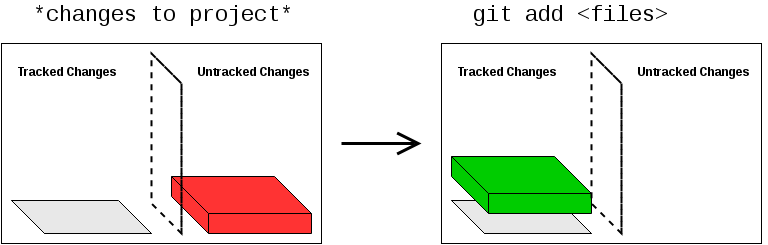

The diagram above was exported from draw.io. Its source (the exported page's mxGraphModel, read from the mxfile embedded in the PNG):
<mxGraphModel dx="1110" dy="529" grid="1" gridSize="10" guides="1" tooltips="1" connect="1" arrows="1" fold="1" page="1" pageScale="1" pageWidth="850" pageHeight="1100" background="#ffffff" math="0" shadow="0">
  <root>
    <mxCell id="0" />
    <mxCell id="1" parent="0" />
    <mxCell id="19" style="edgeStyle=orthogonalEdgeStyle;rounded=0;html=1;endArrow=open;endFill=0;jettySize=auto;orthogonalLoop=1;endSize=18;strokeWidth=3;" parent="1" edge="1">
      <mxGeometry relative="1" as="geometry">
        <mxPoint x="380" y="180" as="sourcePoint" />
        <mxPoint x="460" y="180" as="targetPoint" />
      </mxGeometry>
    </mxCell>
    <mxCell id="27" value="" style="group" parent="1" vertex="1" connectable="0">
      <mxGeometry x="480" y="80" width="325" height="200" as="geometry" />
    </mxCell>
    <mxCell id="14" value="" style="whiteSpace=wrap;html=1;fillColor=none;" parent="27" vertex="1">
      <mxGeometry width="320" height="200" as="geometry" />
    </mxCell>
    <mxCell id="15" value="" style="shape=cube;whiteSpace=wrap;html=1;size=37;fillColor=#E8E8E8;" parent="27" vertex="1">
      <mxGeometry x="10" y="157" width="140" height="33" as="geometry" />
    </mxCell>
    <mxCell id="21" value="" style="shape=cube;whiteSpace=wrap;html=1;size=37;fillColor=#00CC00;" parent="27" vertex="1">
      <mxGeometry x="10" y="113" width="140" height="57" as="geometry" />
    </mxCell>
    <mxCell id="23" value="" style="shape=cube;whiteSpace=wrap;html=1;size=37;fillColor=none;dashed=1;perimeterSpacing=1;strokeWidth=2;comic=0;" parent="27" vertex="1">
      <mxGeometry x="150" y="10" width="30" height="180" as="geometry" />
    </mxCell>
    <mxCell id="24" value="&lt;b&gt;Tracked Changes&lt;/b&gt;&lt;br&gt;" style="text;html=1;resizable=0;points=[];autosize=1;align=left;verticalAlign=top;spacingTop=-4;" parent="27" vertex="1">
      <mxGeometry x="15" y="20" width="110" height="20" as="geometry" />
    </mxCell>
    <mxCell id="26" value="&lt;b&gt;Untracked Changes&lt;/b&gt;&lt;br&gt;" style="text;html=1;resizable=0;points=[];autosize=1;align=left;verticalAlign=top;spacingTop=-4;" parent="27" vertex="1">
      <mxGeometry x="195" y="20" width="130" height="20" as="geometry" />
    </mxCell>
    <mxCell id="36" value="&lt;font face=&quot;Courier New&quot;&gt;&lt;span style=&quot;font-size: 22px ; line-height: 26.4px&quot;&gt;git add &amp;lt;files&amp;gt;&lt;/span&gt;&lt;/font&gt;" style="text;html=1;resizable=0;points=[];autosize=1;align=left;verticalAlign=top;spacingTop=-4;" parent="1" vertex="1">
      <mxGeometry x="510" y="38" width="210" height="30" as="geometry" />
    </mxCell>
    <mxCell id="37" value="" style="group" parent="1" vertex="1" connectable="0">
      <mxGeometry x="40" y="80" width="325" height="200" as="geometry" />
    </mxCell>
    <mxCell id="38" value="" style="whiteSpace=wrap;html=1;fillColor=none;" parent="37" vertex="1">
      <mxGeometry width="320" height="200" as="geometry" />
    </mxCell>
    <mxCell id="39" value="" style="shape=cube;whiteSpace=wrap;html=1;size=37;fillColor=#E8E8E8;" parent="37" vertex="1">
      <mxGeometry x="10" y="157" width="140" height="33" as="geometry" />
    </mxCell>
    <mxCell id="40" value="" style="shape=cube;whiteSpace=wrap;html=1;size=37;fillColor=#FF3333;" parent="37" vertex="1">
      <mxGeometry x="170" y="133" width="140" height="57" as="geometry" />
    </mxCell>
    <mxCell id="41" value="" style="shape=cube;whiteSpace=wrap;html=1;size=37;fillColor=none;dashed=1;perimeterSpacing=1;strokeWidth=2;comic=0;" parent="37" vertex="1">
      <mxGeometry x="150" y="10" width="30" height="180" as="geometry" />
    </mxCell>
    <mxCell id="42" value="&lt;b&gt;Tracked Changes&lt;/b&gt;&lt;br&gt;" style="text;html=1;resizable=0;points=[];autosize=1;align=left;verticalAlign=top;spacingTop=-4;" parent="37" vertex="1">
      <mxGeometry x="15" y="20" width="110" height="20" as="geometry" />
    </mxCell>
    <mxCell id="43" value="&lt;b&gt;Untracked Changes&lt;/b&gt;&lt;br&gt;" style="text;html=1;resizable=0;points=[];autosize=1;align=left;verticalAlign=top;spacingTop=-4;" parent="37" vertex="1">
      <mxGeometry x="195" y="20" width="130" height="20" as="geometry" />
    </mxCell>
    <mxCell id="44" value="&lt;font face=&quot;Courier New&quot;&gt;&lt;span style=&quot;font-size: 22px ; line-height: 26.4px&quot;&gt;*changes to project*&lt;/span&gt;&lt;/font&gt;" style="text;html=1;resizable=0;points=[];autosize=1;align=left;verticalAlign=top;spacingTop=-4;" parent="1" vertex="1">
      <mxGeometry x="70" y="38" width="280" height="30" as="geometry" />
    </mxCell>
  </root>
</mxGraphModel>